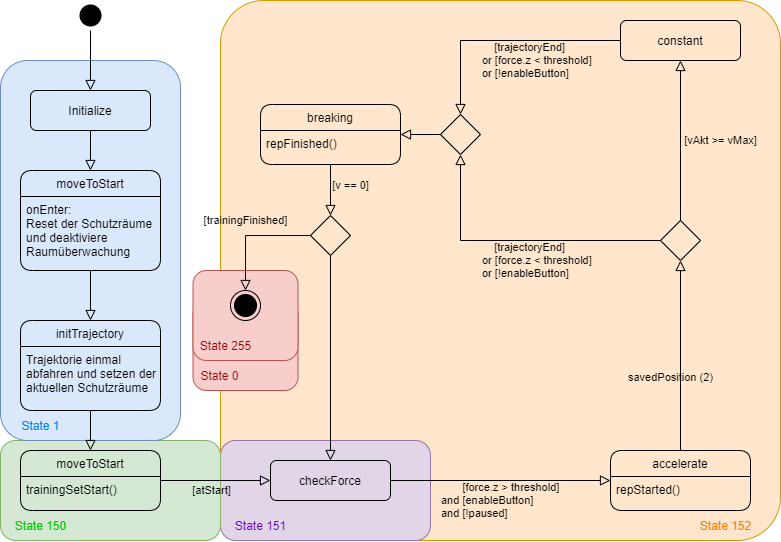

The diagram above was exported from draw.io. Its source (the exported page's mxGraphModel, read from the mxfile embedded in the PNG):
<mxGraphModel dx="1808" dy="594" grid="1" gridSize="10" guides="1" tooltips="1" connect="1" arrows="1" fold="1" page="1" pageScale="1" pageWidth="827" pageHeight="1169" math="0" shadow="0">
  <root>
    <mxCell id="WIyWlLk6GJQsqaUBKTNV-0" />
    <mxCell id="WIyWlLk6GJQsqaUBKTNV-1" parent="WIyWlLk6GJQsqaUBKTNV-0" />
    <mxCell id="AUNV5KEWPjSpVPTMRZY4-4" value="State 152" style="rounded=1;html=1;strokeColor=#d79b00;fillColor=#ffe6cc;spacingTop=510;spacingLeft=450;spacing=2;spacingRight=0;fontColor=#FF8000;arcSize=8;" vertex="1" parent="WIyWlLk6GJQsqaUBKTNV-1">
      <mxGeometry x="-600" y="80" width="560" height="540" as="geometry" />
    </mxCell>
    <mxCell id="AUNV5KEWPjSpVPTMRZY4-61" value="State 0" style="rounded=1;html=1;strokeColor=#b85450;fillColor=#f8cecc;spacingTop=60;spacingLeft=0;spacing=2;spacingRight=52;fontColor=#990000;" vertex="1" parent="WIyWlLk6GJQsqaUBKTNV-1">
      <mxGeometry x="-627.5" y="380" width="105" height="90" as="geometry" />
    </mxCell>
    <mxCell id="AUNV5KEWPjSpVPTMRZY4-0" value="State 255" style="rounded=1;html=1;strokeColor=#b85450;fillColor=#f8cecc;spacingTop=60;spacingLeft=0;spacing=2;spacingRight=40;fontColor=#990000;" vertex="1" parent="WIyWlLk6GJQsqaUBKTNV-1">
      <mxGeometry x="-627.5" y="350" width="105" height="90" as="geometry" />
    </mxCell>
    <mxCell id="AUNV5KEWPjSpVPTMRZY4-1" value="State 151" style="rounded=1;html=1;strokeColor=#9673a6;fillColor=#e1d5e7;spacingTop=70;spacingLeft=0;spacing=2;spacingRight=130;fontColor=#6600CC;" vertex="1" parent="WIyWlLk6GJQsqaUBKTNV-1">
      <mxGeometry x="-600" y="520" width="210" height="100" as="geometry" />
    </mxCell>
    <mxCell id="AUNV5KEWPjSpVPTMRZY4-2" value="State 150" style="rounded=1;html=1;strokeColor=#82b366;fillColor=#d5e8d4;spacingTop=70;spacingLeft=0;spacing=2;spacingRight=140;fontColor=#00CC00;" vertex="1" parent="WIyWlLk6GJQsqaUBKTNV-1">
      <mxGeometry x="-820" y="520" width="220" height="100" as="geometry" />
    </mxCell>
    <mxCell id="AUNV5KEWPjSpVPTMRZY4-3" value="State 1" style="rounded=1;html=1;strokeColor=#6c8ebf;fillColor=#dae8fc;spacingTop=350;spacingLeft=0;spacing=2;spacingRight=100;fontColor=#007FFF;" vertex="1" parent="WIyWlLk6GJQsqaUBKTNV-1">
      <mxGeometry x="-820" y="140" width="180" height="380" as="geometry" />
    </mxCell>
    <mxCell id="AUNV5KEWPjSpVPTMRZY4-6" value="Initialize" style="rounded=1;whiteSpace=wrap;html=1;fontSize=12;glass=0;strokeWidth=1;shadow=0;fillColor=none;" vertex="1" parent="WIyWlLk6GJQsqaUBKTNV-1">
      <mxGeometry x="-790" y="170" width="120" height="40" as="geometry" />
    </mxCell>
    <mxCell id="AUNV5KEWPjSpVPTMRZY4-7" value="" style="rounded=0;html=1;jettySize=auto;orthogonalLoop=1;fontSize=11;endArrow=block;endFill=0;endSize=8;strokeWidth=1;shadow=0;labelBackgroundColor=none;edgeStyle=orthogonalEdgeStyle;" edge="1" parent="WIyWlLk6GJQsqaUBKTNV-1" source="AUNV5KEWPjSpVPTMRZY4-6" target="AUNV5KEWPjSpVPTMRZY4-12">
      <mxGeometry x="-0.6" y="40" relative="1" as="geometry">
        <mxPoint as="offset" />
      </mxGeometry>
    </mxCell>
    <mxCell id="AUNV5KEWPjSpVPTMRZY4-28" value="" style="ellipse;html=1;shape=endState;strokeColor=none;fillColor=#000000;" vertex="1" parent="WIyWlLk6GJQsqaUBKTNV-1">
      <mxGeometry x="-745" y="80" width="30" height="30" as="geometry" />
    </mxCell>
    <mxCell id="AUNV5KEWPjSpVPTMRZY4-29" value="" style="rounded=0;html=1;jettySize=auto;orthogonalLoop=1;fontSize=11;endArrow=block;endFill=0;endSize=8;strokeWidth=1;shadow=0;labelBackgroundColor=none;edgeStyle=orthogonalEdgeStyle;" edge="1" parent="WIyWlLk6GJQsqaUBKTNV-1" source="AUNV5KEWPjSpVPTMRZY4-28" target="AUNV5KEWPjSpVPTMRZY4-6">
      <mxGeometry relative="1" as="geometry">
        <mxPoint x="230" y="130" as="sourcePoint" />
        <mxPoint x="230" y="180" as="targetPoint" />
      </mxGeometry>
    </mxCell>
    <mxCell id="AUNV5KEWPjSpVPTMRZY4-12" value="moveToStart" style="swimlane;fontStyle=0;childLayout=stackLayout;horizontal=1;startSize=26;horizontalStack=0;resizeParent=1;resizeParentMax=0;resizeLast=0;collapsible=1;marginBottom=0;rounded=1;swimlaneFillColor=none;fillColor=none;" vertex="1" parent="WIyWlLk6GJQsqaUBKTNV-1">
      <mxGeometry x="-800" y="250" width="140" height="100" as="geometry" />
    </mxCell>
    <mxCell id="AUNV5KEWPjSpVPTMRZY4-13" value="onEnter: &#10;Reset der Schutzräume &#10;und deaktiviere &#10;Raumüberwachung" style="text;strokeColor=none;fillColor=none;align=left;verticalAlign=top;spacingLeft=4;spacingRight=4;overflow=hidden;rotatable=0;points=[[0,0.5],[1,0.5]];portConstraint=eastwest;" vertex="1" parent="AUNV5KEWPjSpVPTMRZY4-12">
      <mxGeometry y="26" width="140" height="74" as="geometry" />
    </mxCell>
    <mxCell id="AUNV5KEWPjSpVPTMRZY4-34" value="" style="rounded=0;html=1;jettySize=auto;orthogonalLoop=1;fontSize=11;endArrow=block;endFill=0;endSize=8;strokeWidth=1;shadow=0;labelBackgroundColor=none;edgeStyle=orthogonalEdgeStyle;" edge="1" parent="WIyWlLk6GJQsqaUBKTNV-1" source="AUNV5KEWPjSpVPTMRZY4-12" target="AUNV5KEWPjSpVPTMRZY4-32">
      <mxGeometry x="-0.6" y="40" relative="1" as="geometry">
        <mxPoint as="offset" />
        <mxPoint x="-720" y="220" as="sourcePoint" />
        <mxPoint x="-720" y="260" as="targetPoint" />
      </mxGeometry>
    </mxCell>
    <mxCell id="AUNV5KEWPjSpVPTMRZY4-35" value="moveToStart" style="swimlane;fontStyle=0;childLayout=stackLayout;horizontal=1;startSize=26;horizontalStack=0;resizeParent=1;resizeParentMax=0;resizeLast=0;collapsible=1;marginBottom=0;rounded=1;swimlaneFillColor=none;fillColor=none;" vertex="1" parent="WIyWlLk6GJQsqaUBKTNV-1">
      <mxGeometry x="-800" y="530" width="140" height="60" as="geometry">
        <mxRectangle x="-800" y="530" width="100" height="26" as="alternateBounds" />
      </mxGeometry>
    </mxCell>
    <mxCell id="AUNV5KEWPjSpVPTMRZY4-40" value="trainingSetStart()" style="text;strokeColor=none;fillColor=none;align=left;verticalAlign=top;spacingLeft=4;spacingRight=4;overflow=hidden;rotatable=0;points=[[0,0.5],[1,0.5]];portConstraint=eastwest;" vertex="1" parent="AUNV5KEWPjSpVPTMRZY4-35">
      <mxGeometry y="26" width="140" height="34" as="geometry" />
    </mxCell>
    <mxCell id="AUNV5KEWPjSpVPTMRZY4-37" value="" style="rounded=0;html=1;jettySize=auto;orthogonalLoop=1;fontSize=11;endArrow=block;endFill=0;endSize=8;strokeWidth=1;shadow=0;labelBackgroundColor=none;edgeStyle=orthogonalEdgeStyle;" edge="1" parent="WIyWlLk6GJQsqaUBKTNV-1" source="AUNV5KEWPjSpVPTMRZY4-32" target="AUNV5KEWPjSpVPTMRZY4-35">
      <mxGeometry x="-0.6" y="40" relative="1" as="geometry">
        <mxPoint as="offset" />
        <mxPoint x="-720" y="350" as="sourcePoint" />
        <mxPoint x="-720" y="400" as="targetPoint" />
      </mxGeometry>
    </mxCell>
    <mxCell id="AUNV5KEWPjSpVPTMRZY4-38" value="checkForce" style="rounded=1;whiteSpace=wrap;html=1;fontSize=12;glass=0;strokeWidth=1;shadow=0;fillColor=none;" vertex="1" parent="WIyWlLk6GJQsqaUBKTNV-1">
      <mxGeometry x="-550" y="540" width="120" height="40" as="geometry" />
    </mxCell>
    <mxCell id="AUNV5KEWPjSpVPTMRZY4-39" value="constant" style="rounded=1;whiteSpace=wrap;html=1;fontSize=12;glass=0;strokeWidth=1;shadow=0;fillColor=none;" vertex="1" parent="WIyWlLk6GJQsqaUBKTNV-1">
      <mxGeometry x="-200" y="100" width="120" height="40" as="geometry" />
    </mxCell>
    <mxCell id="AUNV5KEWPjSpVPTMRZY4-32" value="initTrajectory" style="swimlane;fontStyle=0;childLayout=stackLayout;horizontal=1;startSize=26;horizontalStack=0;resizeParent=1;resizeParentMax=0;resizeLast=0;collapsible=1;marginBottom=0;rounded=1;swimlaneFillColor=none;fillColor=none;" vertex="1" parent="WIyWlLk6GJQsqaUBKTNV-1">
      <mxGeometry x="-800" y="400" width="140" height="90" as="geometry" />
    </mxCell>
    <mxCell id="AUNV5KEWPjSpVPTMRZY4-33" value="Trajektorie einmal &#10;abfahren und setzen der&#10;aktuellen Schutzräume" style="text;strokeColor=none;fillColor=none;align=left;verticalAlign=top;spacingLeft=4;spacingRight=4;overflow=hidden;rotatable=0;points=[[0,0.5],[1,0.5]];portConstraint=eastwest;" vertex="1" parent="AUNV5KEWPjSpVPTMRZY4-32">
      <mxGeometry y="26" width="140" height="64" as="geometry" />
    </mxCell>
    <mxCell id="AUNV5KEWPjSpVPTMRZY4-45" value="" style="rhombus;whiteSpace=wrap;html=1;shadow=0;fontFamily=Helvetica;fontSize=12;align=center;strokeWidth=1;spacing=6;spacingTop=-4;fillColor=none;" vertex="1" parent="WIyWlLk6GJQsqaUBKTNV-1">
      <mxGeometry x="-510" y="295" width="40" height="40" as="geometry" />
    </mxCell>
    <mxCell id="AUNV5KEWPjSpVPTMRZY4-46" value="" style="rhombus;whiteSpace=wrap;html=1;shadow=0;fontFamily=Helvetica;fontSize=12;align=center;strokeWidth=1;spacing=6;spacingTop=-4;fillColor=none;" vertex="1" parent="WIyWlLk6GJQsqaUBKTNV-1">
      <mxGeometry x="-380" y="194" width="40" height="40" as="geometry" />
    </mxCell>
    <mxCell id="AUNV5KEWPjSpVPTMRZY4-47" value="" style="rhombus;whiteSpace=wrap;html=1;shadow=0;fontFamily=Helvetica;fontSize=12;align=center;strokeWidth=1;spacing=6;spacingTop=-4;fillColor=none;" vertex="1" parent="WIyWlLk6GJQsqaUBKTNV-1">
      <mxGeometry x="-160" y="300" width="40" height="40" as="geometry" />
    </mxCell>
    <mxCell id="AUNV5KEWPjSpVPTMRZY4-48" value="[atStart]" style="edgeStyle=orthogonalEdgeStyle;rounded=0;html=1;jettySize=auto;orthogonalLoop=1;fontSize=11;endArrow=block;endFill=0;endSize=8;strokeWidth=1;shadow=0;labelBackgroundColor=none;" edge="1" parent="WIyWlLk6GJQsqaUBKTNV-1" source="AUNV5KEWPjSpVPTMRZY4-35" target="AUNV5KEWPjSpVPTMRZY4-38">
      <mxGeometry x="-0.0667" y="-10" relative="1" as="geometry">
        <mxPoint as="offset" />
        <mxPoint x="-413" y="504" as="sourcePoint" />
        <mxPoint x="-283" y="504" as="targetPoint" />
      </mxGeometry>
    </mxCell>
    <mxCell id="AUNV5KEWPjSpVPTMRZY4-49" value="" style="edgeStyle=orthogonalEdgeStyle;rounded=0;html=1;jettySize=auto;orthogonalLoop=1;fontSize=11;endArrow=block;endFill=0;endSize=8;strokeWidth=1;shadow=0;labelBackgroundColor=none;" edge="1" parent="WIyWlLk6GJQsqaUBKTNV-1" source="AUNV5KEWPjSpVPTMRZY4-45" target="AUNV5KEWPjSpVPTMRZY4-38">
      <mxGeometry x="-0.2308" y="10" relative="1" as="geometry">
        <mxPoint as="offset" />
        <mxPoint x="-690" y="574" as="sourcePoint" />
        <mxPoint x="-550" y="564" as="targetPoint" />
      </mxGeometry>
    </mxCell>
    <mxCell id="AUNV5KEWPjSpVPTMRZY4-50" value="" style="edgeStyle=orthogonalEdgeStyle;rounded=0;html=1;jettySize=auto;orthogonalLoop=1;fontSize=11;endArrow=block;endFill=0;endSize=8;strokeWidth=1;shadow=0;labelBackgroundColor=none;" edge="1" parent="WIyWlLk6GJQsqaUBKTNV-1" source="AUNV5KEWPjSpVPTMRZY4-46" target="AUNV5KEWPjSpVPTMRZY4-43">
      <mxGeometry x="-0.2308" y="10" relative="1" as="geometry">
        <mxPoint as="offset" />
        <mxPoint x="-480" y="454" as="sourcePoint" />
        <mxPoint x="-490" y="544" as="targetPoint" />
      </mxGeometry>
    </mxCell>
    <mxCell id="AUNV5KEWPjSpVPTMRZY4-51" value="[v == 0]" style="edgeStyle=orthogonalEdgeStyle;rounded=0;html=1;jettySize=auto;orthogonalLoop=1;fontSize=11;endArrow=block;endFill=0;endSize=8;strokeWidth=1;shadow=0;labelBackgroundColor=none;" edge="1" parent="WIyWlLk6GJQsqaUBKTNV-1" source="AUNV5KEWPjSpVPTMRZY4-43" target="AUNV5KEWPjSpVPTMRZY4-45">
      <mxGeometry x="-0.175" y="20" relative="1" as="geometry">
        <mxPoint as="offset" />
        <mxPoint x="-470" y="464" as="sourcePoint" />
        <mxPoint x="-480" y="554" as="targetPoint" />
      </mxGeometry>
    </mxCell>
    <mxCell id="AUNV5KEWPjSpVPTMRZY4-52" value="savedPosition (2)" style="edgeStyle=orthogonalEdgeStyle;rounded=0;html=1;jettySize=auto;orthogonalLoop=1;fontSize=11;endArrow=block;endFill=0;endSize=8;strokeWidth=1;shadow=0;labelBackgroundColor=none;" edge="1" parent="WIyWlLk6GJQsqaUBKTNV-1" source="AUNV5KEWPjSpVPTMRZY4-41" target="AUNV5KEWPjSpVPTMRZY4-47">
      <mxGeometry x="-0.2308" y="10" relative="1" as="geometry">
        <mxPoint as="offset" />
        <mxPoint x="-420" y="470" as="sourcePoint" />
        <mxPoint x="-430" y="560" as="targetPoint" />
      </mxGeometry>
    </mxCell>
    <mxCell id="AUNV5KEWPjSpVPTMRZY4-53" value="&amp;nbsp; &amp;nbsp; &amp;nbsp; &amp;nbsp;[force.z &amp;gt; threshold] &lt;br&gt;and [enableButton] &lt;br&gt;and [!paused]" style="edgeStyle=orthogonalEdgeStyle;rounded=0;html=1;jettySize=auto;orthogonalLoop=1;fontSize=11;endArrow=block;endFill=0;endSize=8;strokeWidth=1;shadow=0;labelBackgroundColor=none;align=left;" edge="1" parent="WIyWlLk6GJQsqaUBKTNV-1" source="AUNV5KEWPjSpVPTMRZY4-38" target="AUNV5KEWPjSpVPTMRZY4-41">
      <mxGeometry x="-0.5556" y="-20" relative="1" as="geometry">
        <mxPoint as="offset" />
        <mxPoint x="-410" y="480" as="sourcePoint" />
        <mxPoint x="-420" y="570" as="targetPoint" />
      </mxGeometry>
    </mxCell>
    <mxCell id="AUNV5KEWPjSpVPTMRZY4-54" value="&amp;nbsp; &amp;nbsp; [trajectoryEnd]&lt;br&gt;or [force.z &amp;lt; threshold]&lt;br&gt;or [!enableButton]" style="edgeStyle=orthogonalEdgeStyle;rounded=0;html=1;jettySize=auto;orthogonalLoop=1;fontSize=11;endArrow=block;endFill=0;endSize=8;strokeWidth=1;shadow=0;labelBackgroundColor=none;align=left;" edge="1" parent="WIyWlLk6GJQsqaUBKTNV-1" source="AUNV5KEWPjSpVPTMRZY4-47" target="AUNV5KEWPjSpVPTMRZY4-46">
      <mxGeometry x="0.2587" y="20" relative="1" as="geometry">
        <mxPoint as="offset" />
        <mxPoint x="-400" y="490" as="sourcePoint" />
        <mxPoint x="-410" y="580" as="targetPoint" />
      </mxGeometry>
    </mxCell>
    <mxCell id="AUNV5KEWPjSpVPTMRZY4-55" value="[vAkt &amp;gt;= vMax]" style="edgeStyle=orthogonalEdgeStyle;rounded=0;html=1;jettySize=auto;orthogonalLoop=1;fontSize=11;endArrow=block;endFill=0;endSize=8;strokeWidth=1;shadow=0;labelBackgroundColor=none;" edge="1" parent="WIyWlLk6GJQsqaUBKTNV-1" source="AUNV5KEWPjSpVPTMRZY4-47" target="AUNV5KEWPjSpVPTMRZY4-39">
      <mxGeometry y="-40" relative="1" as="geometry">
        <mxPoint as="offset" />
        <mxPoint x="-390" y="500" as="sourcePoint" />
        <mxPoint x="-400" y="590" as="targetPoint" />
      </mxGeometry>
    </mxCell>
    <mxCell id="AUNV5KEWPjSpVPTMRZY4-56" value="&lt;div&gt;&lt;span&gt;&amp;nbsp; &amp;nbsp; [trajectoryEnd]&lt;/span&gt;&lt;/div&gt;&lt;span&gt;or [force.z &amp;lt; threshold]&lt;/span&gt;&lt;br&gt;&lt;div&gt;&lt;span&gt;or [!enableButton]&lt;/span&gt;&lt;/div&gt;" style="edgeStyle=orthogonalEdgeStyle;rounded=0;html=1;jettySize=auto;orthogonalLoop=1;fontSize=11;endArrow=block;endFill=0;endSize=8;strokeWidth=1;shadow=0;labelBackgroundColor=none;align=left;" edge="1" parent="WIyWlLk6GJQsqaUBKTNV-1" source="AUNV5KEWPjSpVPTMRZY4-39" target="AUNV5KEWPjSpVPTMRZY4-46">
      <mxGeometry x="0.1966" y="20" relative="1" as="geometry">
        <mxPoint as="offset" />
        <mxPoint x="-380" y="510" as="sourcePoint" />
        <mxPoint x="-390" y="600" as="targetPoint" />
      </mxGeometry>
    </mxCell>
    <mxCell id="AUNV5KEWPjSpVPTMRZY4-57" value="" style="ellipse;html=1;shape=endState;fillColor=#000000;" vertex="1" parent="WIyWlLk6GJQsqaUBKTNV-1">
      <mxGeometry x="-590" y="370" width="30" height="30" as="geometry" />
    </mxCell>
    <mxCell id="AUNV5KEWPjSpVPTMRZY4-58" value="[trainingFinished]" style="edgeStyle=orthogonalEdgeStyle;rounded=0;html=1;jettySize=auto;orthogonalLoop=1;fontSize=11;endArrow=block;endFill=0;endSize=8;strokeWidth=1;shadow=0;labelBackgroundColor=none;" edge="1" parent="WIyWlLk6GJQsqaUBKTNV-1" source="AUNV5KEWPjSpVPTMRZY4-45" target="AUNV5KEWPjSpVPTMRZY4-57">
      <mxGeometry x="0.0836" y="-15" relative="1" as="geometry">
        <mxPoint x="15" y="-15" as="offset" />
        <mxPoint x="-480" y="254" as="sourcePoint" />
        <mxPoint x="-480" y="414" as="targetPoint" />
      </mxGeometry>
    </mxCell>
    <mxCell id="AUNV5KEWPjSpVPTMRZY4-41" value="accelerate" style="swimlane;fontStyle=0;childLayout=stackLayout;horizontal=1;startSize=26;horizontalStack=0;resizeParent=1;resizeParentMax=0;resizeLast=0;collapsible=1;marginBottom=0;rounded=1;swimlaneFillColor=none;fillColor=none;" vertex="1" parent="WIyWlLk6GJQsqaUBKTNV-1">
      <mxGeometry x="-210" y="530" width="140" height="60" as="geometry">
        <mxRectangle x="-800" y="530" width="100" height="26" as="alternateBounds" />
      </mxGeometry>
    </mxCell>
    <mxCell id="AUNV5KEWPjSpVPTMRZY4-42" value="repStarted()" style="text;strokeColor=none;fillColor=none;align=left;verticalAlign=top;spacingLeft=4;spacingRight=4;overflow=hidden;rotatable=0;points=[[0,0.5],[1,0.5]];portConstraint=eastwest;" vertex="1" parent="AUNV5KEWPjSpVPTMRZY4-41">
      <mxGeometry y="26" width="140" height="34" as="geometry" />
    </mxCell>
    <mxCell id="AUNV5KEWPjSpVPTMRZY4-43" value="breaking" style="swimlane;fontStyle=0;childLayout=stackLayout;horizontal=1;startSize=26;horizontalStack=0;resizeParent=1;resizeParentMax=0;resizeLast=0;collapsible=1;marginBottom=0;rounded=1;swimlaneFillColor=none;fillColor=none;" vertex="1" parent="WIyWlLk6GJQsqaUBKTNV-1">
      <mxGeometry x="-560" y="184" width="140" height="60" as="geometry">
        <mxRectangle x="-800" y="530" width="100" height="26" as="alternateBounds" />
      </mxGeometry>
    </mxCell>
    <mxCell id="AUNV5KEWPjSpVPTMRZY4-44" value="repFinished()" style="text;strokeColor=none;fillColor=none;align=left;verticalAlign=top;spacingLeft=4;spacingRight=4;overflow=hidden;rotatable=0;points=[[0,0.5],[1,0.5]];portConstraint=eastwest;" vertex="1" parent="AUNV5KEWPjSpVPTMRZY4-43">
      <mxGeometry y="26" width="140" height="34" as="geometry" />
    </mxCell>
  </root>
</mxGraphModel>